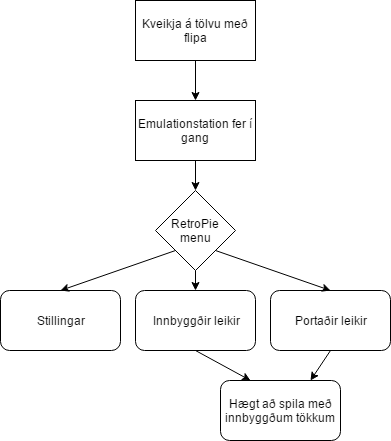

The diagram above was exported from draw.io. Its source (the exported page's mxGraphModel, read from the mxfile embedded in the PNG):
<mxGraphModel dx="1186" dy="739" grid="1" gridSize="10" guides="1" tooltips="1" connect="1" arrows="1" fold="1" page="1" pageScale="1" pageWidth="850" pageHeight="1100" background="#ffffff" math="0" shadow="0">
  <root>
    <mxCell id="0" />
    <mxCell id="1" parent="0" />
    <mxCell id="2" value="Kveikja á tölvu með flipa" style="whiteSpace=wrap;html=1;" vertex="1" parent="1">
      <mxGeometry x="365" y="140" width="120" height="60" as="geometry" />
    </mxCell>
    <mxCell id="3" value="Emulationstation fer í gang" style="whiteSpace=wrap;html=1;" vertex="1" parent="1">
      <mxGeometry x="365" y="240" width="120" height="60" as="geometry" />
    </mxCell>
    <mxCell id="4" value="" style="endArrow=classic;html=1;exitX=0.5;exitY=1;entryX=0.5;entryY=0;" edge="1" parent="1" source="2" target="3">
      <mxGeometry width="50" height="50" relative="1" as="geometry">
        <mxPoint x="10" y="340" as="sourcePoint" />
        <mxPoint x="60" y="290" as="targetPoint" />
      </mxGeometry>
    </mxCell>
    <mxCell id="5" value="" style="endArrow=classic;html=1;exitX=0.5;exitY=1;entryX=0.5;entryY=0;" edge="1" parent="1" source="3" target="6">
      <mxGeometry width="50" height="50" relative="1" as="geometry">
        <mxPoint x="500" y="450" as="sourcePoint" />
        <mxPoint x="425" y="320" as="targetPoint" />
      </mxGeometry>
    </mxCell>
    <mxCell id="6" value="RetroPie menu" style="rhombus;whiteSpace=wrap;html=1;" vertex="1" parent="1">
      <mxGeometry x="385" y="330" width="80" height="80" as="geometry" />
    </mxCell>
    <mxCell id="7" value="Stillingar" style="rounded=1;whiteSpace=wrap;html=1;" vertex="1" parent="1">
      <mxGeometry x="230" y="430" width="120" height="60" as="geometry" />
    </mxCell>
    <mxCell id="8" value="Innbyggðir leikir" style="rounded=1;whiteSpace=wrap;html=1;" vertex="1" parent="1">
      <mxGeometry x="365" y="430" width="120" height="60" as="geometry" />
    </mxCell>
    <mxCell id="9" value="Portaðir leikir" style="rounded=1;whiteSpace=wrap;html=1;" vertex="1" parent="1">
      <mxGeometry x="500" y="430" width="120" height="60" as="geometry" />
    </mxCell>
    <mxCell id="10" value="" style="endArrow=classic;html=1;exitX=0.5;exitY=1;entryX=0.5;entryY=0;" edge="1" parent="1" source="6" target="8">
      <mxGeometry width="50" height="50" relative="1" as="geometry">
        <mxPoint x="440" y="460" as="sourcePoint" />
        <mxPoint x="490" y="410" as="targetPoint" />
      </mxGeometry>
    </mxCell>
    <mxCell id="11" value="" style="endArrow=classic;html=1;exitX=0;exitY=1;entryX=0.5;entryY=0;" edge="1" parent="1" source="6" target="7">
      <mxGeometry width="50" height="50" relative="1" as="geometry">
        <mxPoint x="220" y="390" as="sourcePoint" />
        <mxPoint x="270" y="340" as="targetPoint" />
      </mxGeometry>
    </mxCell>
    <mxCell id="12" value="" style="endArrow=classic;html=1;exitX=1;exitY=1;entryX=0.5;entryY=0;" edge="1" parent="1" source="6" target="9">
      <mxGeometry width="50" height="50" relative="1" as="geometry">
        <mxPoint x="550" y="420" as="sourcePoint" />
        <mxPoint x="600" y="370" as="targetPoint" />
      </mxGeometry>
    </mxCell>
    <mxCell id="13" value="Hægt að spila með innbyggðum tökkum" style="rounded=1;whiteSpace=wrap;html=1;" vertex="1" parent="1">
      <mxGeometry x="450" y="520" width="120" height="60" as="geometry" />
    </mxCell>
    <mxCell id="14" value="" style="endArrow=classic;html=1;exitX=0.5;exitY=1;entryX=0.25;entryY=0;" edge="1" parent="1" source="8" target="13">
      <mxGeometry width="50" height="50" relative="1" as="geometry">
        <mxPoint x="440" y="640" as="sourcePoint" />
        <mxPoint x="490" y="590" as="targetPoint" />
      </mxGeometry>
    </mxCell>
    <mxCell id="16" value="" style="endArrow=classic;html=1;exitX=0.5;exitY=1;entryX=0.75;entryY=0;" edge="1" parent="1" source="9" target="13">
      <mxGeometry width="50" height="50" relative="1" as="geometry">
        <mxPoint x="500" y="660" as="sourcePoint" />
        <mxPoint x="550" y="610" as="targetPoint" />
      </mxGeometry>
    </mxCell>
  </root>
</mxGraphModel>